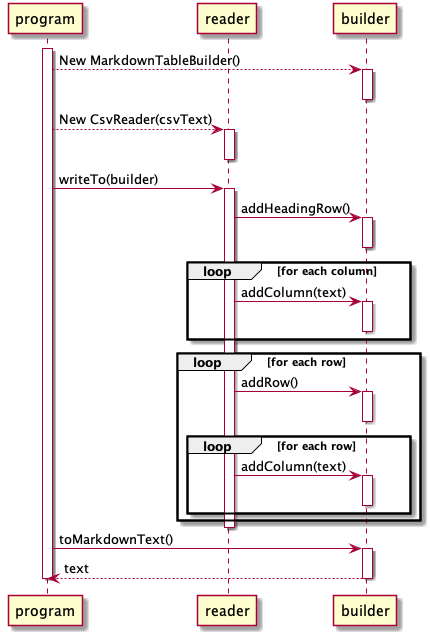

The diagram above was rendered by PlantUML. Its source (embedded in the PNG):
@startuml MarkdownTableBuilder
participant program order 10
participant reader order 25
participant builder order 30

activate program

program --> builder : New MarkdownTableBuilder()
activate builder
deactivate builder

program --> reader : New CsvReader(csvText)
activate reader
deactivate reader

program -> reader : writeTo(builder)
activate reader


reader -> builder : addHeadingRow()
activate builder
deactivate builder
loop for each column

    reader -> builder : addColumn(text)
    activate builder
    deactivate builder
end
loop for each row
    
    reader -> builder : addRow()
    activate builder
    deactivate builder
    loop for each row
        
        reader -> builder : addColumn(text)
        activate builder
        deactivate builder
    end
end
deactivate reader

program -> builder : toMarkdownText()
activate builder
builder --> program : text
deactivate builder

deactivate program
@enduml